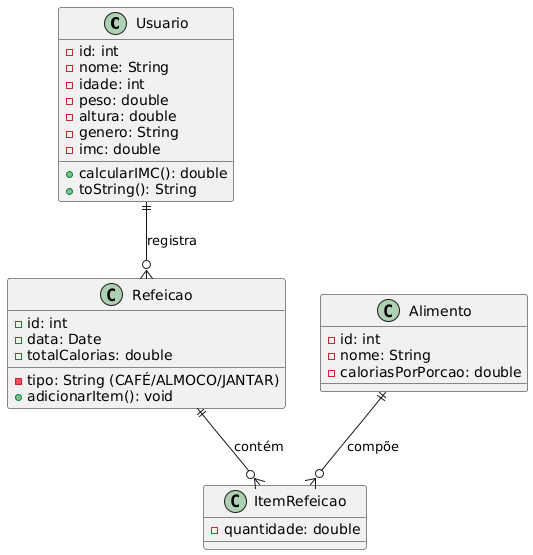

The diagram above was rendered by PlantUML. Its source (embedded in the PNG):
@startuml
class Usuario {
  -id: int
  -nome: String
  -idade: int
  -peso: double
  -altura: double
  -genero: String
  -imc: double
  +calcularIMC(): double
  +toString(): String
}
class Refeicao {
  -id: int
  -tipo: String (CAFÉ/ALMOCO/JANTAR)
  -data: Date
  -totalCalorias: double
  +adicionarItem(): void
}
class Alimento {
  -id: int
  -nome: String
  -caloriasPorPorcao: double
}
class ItemRefeicao {
  -quantidade: double
}

Usuario ||--o{ Refeicao : "registra"
Refeicao ||--o{ ItemRefeicao : "contém"
Alimento ||--o{ ItemRefeicao : "compõe"
@enduml